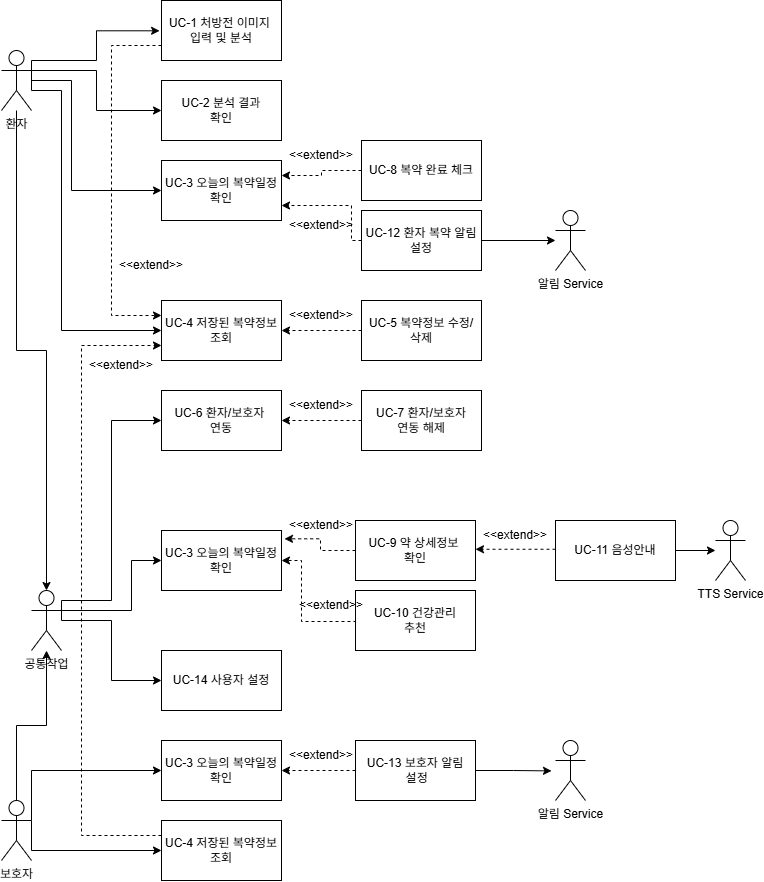

The diagram above was exported from draw.io. Its source (the exported page's mxGraphModel, read from the mxfile embedded in the PNG):
<mxGraphModel dx="1264" dy="804" grid="1" gridSize="10" guides="1" tooltips="1" connect="1" arrows="1" fold="1" page="1" pageScale="1" pageWidth="827" pageHeight="1169" math="0" shadow="0">
  <root>
    <mxCell id="0" />
    <mxCell id="1" parent="0" />
    <mxCell id="ZfkoXQB04-TTV6p4bmA_-47" edge="1" parent="1" source="ZfkoXQB04-TTV6p4bmA_-1" style="edgeStyle=orthogonalEdgeStyle;rounded=0;orthogonalLoop=1;jettySize=auto;html=1;exitX=1;exitY=0.3333333333333333;exitDx=0;exitDy=0;exitPerimeter=0;entryX=0;entryY=0.5;entryDx=0;entryDy=0;" target="ZfkoXQB04-TTV6p4bmA_-13">
      <mxGeometry relative="1" as="geometry" />
    </mxCell>
    <mxCell id="ZfkoXQB04-TTV6p4bmA_-50" edge="1" parent="1" style="edgeStyle=orthogonalEdgeStyle;rounded=0;orthogonalLoop=1;jettySize=auto;html=1;entryX=0;entryY=0.5;entryDx=0;entryDy=0;" target="ZfkoXQB04-TTV6p4bmA_-14">
      <mxGeometry relative="1" as="geometry">
        <Array as="points">
          <mxPoint x="90" y="120" />
          <mxPoint x="130" y="120" />
          <mxPoint x="130" y="230" />
        </Array>
        <mxPoint x="90" y="110" as="sourcePoint" />
      </mxGeometry>
    </mxCell>
    <mxCell id="ZfkoXQB04-TTV6p4bmA_-78" edge="1" parent="1" source="ZfkoXQB04-TTV6p4bmA_-1" style="edgeStyle=orthogonalEdgeStyle;rounded=0;orthogonalLoop=1;jettySize=auto;html=1;entryX=0;entryY=0.5;entryDx=0;entryDy=0;exitX=1;exitY=0.3333333333333333;exitDx=0;exitDy=0;exitPerimeter=0;" target="ZfkoXQB04-TTV6p4bmA_-15">
      <mxGeometry relative="1" as="geometry">
        <Array as="points">
          <mxPoint x="90" y="130" />
          <mxPoint x="120" y="130" />
          <mxPoint x="120" y="370" />
        </Array>
        <mxPoint x="100" y="130" as="sourcePoint" />
      </mxGeometry>
    </mxCell>
    <mxCell id="ZfkoXQB04-TTV6p4bmA_-1" parent="1" style="shape=umlActor;verticalLabelPosition=bottom;verticalAlign=top;html=1;outlineConnect=0;" value="환자" vertex="1">
      <mxGeometry height="60" width="30" x="60" y="90" as="geometry" />
    </mxCell>
    <mxCell id="ZfkoXQB04-TTV6p4bmA_-34" edge="1" parent="1" source="ZfkoXQB04-TTV6p4bmA_-2" style="edgeStyle=orthogonalEdgeStyle;rounded=0;orthogonalLoop=1;jettySize=auto;html=1;" target="ZfkoXQB04-TTV6p4bmA_-28">
      <mxGeometry relative="1" as="geometry" />
    </mxCell>
    <mxCell id="ZfkoXQB04-TTV6p4bmA_-64" edge="1" parent="1" source="ZfkoXQB04-TTV6p4bmA_-2" style="edgeStyle=orthogonalEdgeStyle;rounded=0;orthogonalLoop=1;jettySize=auto;html=1;exitX=1;exitY=0.3333333333333333;exitDx=0;exitDy=0;exitPerimeter=0;entryX=0;entryY=0.5;entryDx=0;entryDy=0;" target="ZfkoXQB04-TTV6p4bmA_-63">
      <mxGeometry relative="1" as="geometry">
        <Array as="points">
          <mxPoint x="90" y="810" />
        </Array>
      </mxGeometry>
    </mxCell>
    <mxCell id="ZfkoXQB04-TTV6p4bmA_-94" edge="1" parent="1" source="ZfkoXQB04-TTV6p4bmA_-2" style="edgeStyle=orthogonalEdgeStyle;rounded=0;orthogonalLoop=1;jettySize=auto;html=1;exitX=1;exitY=0.3333333333333333;exitDx=0;exitDy=0;exitPerimeter=0;entryX=0;entryY=0.5;entryDx=0;entryDy=0;" target="ZfkoXQB04-TTV6p4bmA_-93">
      <mxGeometry relative="1" as="geometry">
        <Array as="points">
          <mxPoint x="90" y="890" />
        </Array>
      </mxGeometry>
    </mxCell>
    <mxCell id="ZfkoXQB04-TTV6p4bmA_-2" parent="1" style="shape=umlActor;verticalLabelPosition=bottom;verticalAlign=top;html=1;outlineConnect=0;" value="보호자" vertex="1">
      <mxGeometry height="60" width="30" x="60" y="840" as="geometry" />
    </mxCell>
    <mxCell id="ZfkoXQB04-TTV6p4bmA_-8" parent="1" style="shape=umlActor;verticalLabelPosition=bottom;verticalAlign=top;html=1;outlineConnect=0;" value="TTS Service" vertex="1">
      <mxGeometry height="60" width="30" x="774" y="560" as="geometry" />
    </mxCell>
    <mxCell id="ZfkoXQB04-TTV6p4bmA_-9" parent="1" style="shape=umlActor;verticalLabelPosition=bottom;verticalAlign=top;html=1;outlineConnect=0;" value="알림 Service" vertex="1">
      <mxGeometry height="60" width="30" x="614" y="250" as="geometry" />
    </mxCell>
    <mxCell id="jfTTiNNH3myxI_l0JXrU-1" edge="1" parent="1" source="ZfkoXQB04-TTV6p4bmA_-12" style="edgeStyle=orthogonalEdgeStyle;rounded=0;orthogonalLoop=1;jettySize=auto;html=1;exitX=0;exitY=0.75;exitDx=0;exitDy=0;entryX=0;entryY=0.25;entryDx=0;entryDy=0;dashed=1;" target="ZfkoXQB04-TTV6p4bmA_-15">
      <mxGeometry relative="1" as="geometry">
        <Array as="points">
          <mxPoint x="170" y="85" />
          <mxPoint x="170" y="355" />
        </Array>
      </mxGeometry>
    </mxCell>
    <mxCell id="ZfkoXQB04-TTV6p4bmA_-12" parent="1" style="rounded=0;whiteSpace=wrap;html=1;" value="UC-1 처방전 이미지&amp;nbsp;&lt;div&gt;입력 및 분석&lt;/div&gt;" vertex="1">
      <mxGeometry height="60" width="120" x="220" y="40" as="geometry" />
    </mxCell>
    <mxCell id="ZfkoXQB04-TTV6p4bmA_-13" parent="1" style="rounded=0;whiteSpace=wrap;html=1;" value="UC-2 분석 결과&lt;div&gt;확인&lt;/div&gt;" vertex="1">
      <mxGeometry height="60" width="120" x="220" y="120" as="geometry" />
    </mxCell>
    <mxCell id="ZfkoXQB04-TTV6p4bmA_-14" parent="1" style="rounded=0;whiteSpace=wrap;html=1;" value="UC-3 오늘의 복약일정&lt;div&gt;확인&lt;/div&gt;" vertex="1">
      <mxGeometry height="60" width="120" x="220" y="200" as="geometry" />
    </mxCell>
    <mxCell id="ZfkoXQB04-TTV6p4bmA_-15" parent="1" style="rounded=0;whiteSpace=wrap;html=1;" value="UC-4 저장된 복약정보 조회" vertex="1">
      <mxGeometry height="60" width="120" x="220" y="340" as="geometry" />
    </mxCell>
    <mxCell id="ZfkoXQB04-TTV6p4bmA_-17" parent="1" style="rounded=0;whiteSpace=wrap;html=1;" value="UC-5 복약정보 수정/&lt;div&gt;삭제&lt;/div&gt;" vertex="1">
      <mxGeometry height="60" width="120" x="420" y="340" as="geometry" />
    </mxCell>
    <mxCell id="ZfkoXQB04-TTV6p4bmA_-18" parent="1" style="rounded=0;whiteSpace=wrap;html=1;" value="UC-9 약 상세정보&amp;nbsp;&lt;div&gt;확인&lt;/div&gt;" vertex="1">
      <mxGeometry height="60" width="120" x="414.00000000000006" y="560" as="geometry" />
    </mxCell>
    <mxCell id="ZfkoXQB04-TTV6p4bmA_-19" parent="1" style="rounded=0;whiteSpace=wrap;html=1;" value="UC-10 건강관리&lt;div&gt;추천&lt;/div&gt;" vertex="1">
      <mxGeometry height="60" width="120" x="414.00000000000006" y="630" as="geometry" />
    </mxCell>
    <mxCell id="ZfkoXQB04-TTV6p4bmA_-81" edge="1" parent="1" source="ZfkoXQB04-TTV6p4bmA_-20" style="edgeStyle=orthogonalEdgeStyle;rounded=0;orthogonalLoop=1;jettySize=auto;html=1;exitX=0;exitY=0.5;exitDx=0;exitDy=0;entryX=1;entryY=0.25;entryDx=0;entryDy=0;dashed=1;" target="ZfkoXQB04-TTV6p4bmA_-14">
      <mxGeometry relative="1" as="geometry" />
    </mxCell>
    <mxCell id="ZfkoXQB04-TTV6p4bmA_-20" parent="1" style="rounded=0;whiteSpace=wrap;html=1;" value="UC-8 복약 완료 체크" vertex="1">
      <mxGeometry height="60" width="120" x="420" y="180" as="geometry" />
    </mxCell>
    <mxCell id="ZfkoXQB04-TTV6p4bmA_-45" edge="1" parent="1" source="ZfkoXQB04-TTV6p4bmA_-21" style="edgeStyle=orthogonalEdgeStyle;rounded=0;orthogonalLoop=1;jettySize=auto;html=1;exitX=0;exitY=0.5;exitDx=0;exitDy=0;entryX=1;entryY=0.5;entryDx=0;entryDy=0;dashed=1;" target="ZfkoXQB04-TTV6p4bmA_-22">
      <mxGeometry relative="1" as="geometry" />
    </mxCell>
    <mxCell id="ZfkoXQB04-TTV6p4bmA_-21" parent="1" style="rounded=0;whiteSpace=wrap;html=1;" value="UC-7 환자/보호자&lt;div&gt;연동 해제&lt;/div&gt;" vertex="1">
      <mxGeometry height="60" width="120" x="420" y="430" as="geometry" />
    </mxCell>
    <mxCell id="ZfkoXQB04-TTV6p4bmA_-22" parent="1" style="rounded=0;whiteSpace=wrap;html=1;" value="UC-6 환자/보호자&amp;nbsp;&lt;div&gt;연동&lt;/div&gt;" vertex="1">
      <mxGeometry height="60" width="120" x="220" y="430" as="geometry" />
    </mxCell>
    <mxCell id="ZfkoXQB04-TTV6p4bmA_-62" edge="1" parent="1" source="ZfkoXQB04-TTV6p4bmA_-23" style="edgeStyle=orthogonalEdgeStyle;rounded=0;orthogonalLoop=1;jettySize=auto;html=1;exitX=1;exitY=0.5;exitDx=0;exitDy=0;" target="ZfkoXQB04-TTV6p4bmA_-8">
      <mxGeometry relative="1" as="geometry" />
    </mxCell>
    <mxCell id="ZfkoXQB04-TTV6p4bmA_-23" parent="1" style="rounded=0;whiteSpace=wrap;html=1;" value="UC-11 음성안내" vertex="1">
      <mxGeometry height="60" width="120" x="614" y="560" as="geometry" />
    </mxCell>
    <mxCell id="ZfkoXQB04-TTV6p4bmA_-26" parent="1" style="rounded=0;whiteSpace=wrap;html=1;" value="UC-14 사용자 설정" vertex="1">
      <mxGeometry height="60" width="120" x="220" y="690" as="geometry" />
    </mxCell>
    <mxCell id="ZfkoXQB04-TTV6p4bmA_-43" edge="1" parent="1" source="ZfkoXQB04-TTV6p4bmA_-28" style="edgeStyle=orthogonalEdgeStyle;rounded=0;orthogonalLoop=1;jettySize=auto;html=1;exitX=1;exitY=0.3333333333333333;exitDx=0;exitDy=0;exitPerimeter=0;entryX=0;entryY=0.5;entryDx=0;entryDy=0;" target="ZfkoXQB04-TTV6p4bmA_-22">
      <mxGeometry relative="1" as="geometry">
        <Array as="points">
          <mxPoint x="120" y="640" />
          <mxPoint x="170" y="640" />
          <mxPoint x="170" y="460" />
        </Array>
      </mxGeometry>
    </mxCell>
    <mxCell id="ZfkoXQB04-TTV6p4bmA_-67" edge="1" parent="1" source="ZfkoXQB04-TTV6p4bmA_-28" style="edgeStyle=orthogonalEdgeStyle;rounded=0;orthogonalLoop=1;jettySize=auto;html=1;exitX=1;exitY=0.3333333333333333;exitDx=0;exitDy=0;exitPerimeter=0;entryX=0;entryY=0.5;entryDx=0;entryDy=0;">
      <mxGeometry relative="1" as="geometry">
        <Array as="points">
          <mxPoint x="190" y="650" />
          <mxPoint x="190" y="600" />
        </Array>
        <mxPoint x="220" y="600" as="targetPoint" />
      </mxGeometry>
    </mxCell>
    <mxCell id="ZfkoXQB04-TTV6p4bmA_-85" edge="1" parent="1" source="ZfkoXQB04-TTV6p4bmA_-28" style="edgeStyle=orthogonalEdgeStyle;rounded=0;orthogonalLoop=1;jettySize=auto;html=1;exitX=1;exitY=0.3333333333333333;exitDx=0;exitDy=0;exitPerimeter=0;entryX=0;entryY=0.5;entryDx=0;entryDy=0;" target="ZfkoXQB04-TTV6p4bmA_-26">
      <mxGeometry relative="1" as="geometry">
        <Array as="points">
          <mxPoint x="120" y="660" />
          <mxPoint x="170" y="660" />
          <mxPoint x="170" y="720" />
        </Array>
      </mxGeometry>
    </mxCell>
    <mxCell id="ZfkoXQB04-TTV6p4bmA_-28" parent="1" style="shape=umlActor;verticalLabelPosition=bottom;verticalAlign=top;html=1;outlineConnect=0;" value="공통작업" vertex="1">
      <mxGeometry height="60" width="30" x="90" y="630" as="geometry" />
    </mxCell>
    <mxCell id="ZfkoXQB04-TTV6p4bmA_-33" edge="1" parent="1" source="ZfkoXQB04-TTV6p4bmA_-1" style="edgeStyle=orthogonalEdgeStyle;rounded=0;orthogonalLoop=1;jettySize=auto;html=1;entryX=0.5;entryY=0;entryDx=0;entryDy=0;entryPerimeter=0;" target="ZfkoXQB04-TTV6p4bmA_-28">
      <mxGeometry relative="1" as="geometry" />
    </mxCell>
    <mxCell id="ZfkoXQB04-TTV6p4bmA_-46" parent="1" style="text;html=1;whiteSpace=wrap;strokeColor=none;fillColor=none;align=center;verticalAlign=middle;rounded=0;" value="&amp;lt;&amp;lt;extend&amp;gt;&amp;gt;" vertex="1">
      <mxGeometry height="30" width="60" x="350" y="430" as="geometry" />
    </mxCell>
    <mxCell id="ZfkoXQB04-TTV6p4bmA_-49" edge="1" parent="1" source="ZfkoXQB04-TTV6p4bmA_-1" style="edgeStyle=orthogonalEdgeStyle;rounded=0;orthogonalLoop=1;jettySize=auto;html=1;entryX=-0.016;entryY=0.505;entryDx=0;entryDy=0;entryPerimeter=0;exitX=1;exitY=0.3333333333333333;exitDx=0;exitDy=0;exitPerimeter=0;" target="ZfkoXQB04-TTV6p4bmA_-12">
      <mxGeometry relative="1" as="geometry">
        <Array as="points">
          <mxPoint x="90" y="100" />
          <mxPoint x="155" y="100" />
          <mxPoint x="155" y="70" />
        </Array>
        <mxPoint x="100" y="90" as="sourcePoint" />
      </mxGeometry>
    </mxCell>
    <mxCell id="ZfkoXQB04-TTV6p4bmA_-53" parent="1" style="text;html=1;whiteSpace=wrap;strokeColor=none;fillColor=none;align=center;verticalAlign=middle;rounded=0;" value="&amp;lt;&amp;lt;extend&amp;gt;&amp;gt;" vertex="1">
      <mxGeometry height="30" width="60" x="350" y="180" as="geometry" />
    </mxCell>
    <mxCell id="ZfkoXQB04-TTV6p4bmA_-55" parent="1" style="text;html=1;whiteSpace=wrap;strokeColor=none;fillColor=none;align=center;verticalAlign=middle;rounded=0;" value="&amp;lt;&amp;lt;extend&amp;gt;&amp;gt;" vertex="1">
      <mxGeometry height="30" width="60" x="350.00000000000006" y="550" as="geometry" />
    </mxCell>
    <mxCell id="ZfkoXQB04-TTV6p4bmA_-56" edge="1" parent="1" source="ZfkoXQB04-TTV6p4bmA_-19" style="edgeStyle=orthogonalEdgeStyle;rounded=0;orthogonalLoop=1;jettySize=auto;html=1;entryX=1;entryY=0.5;entryDx=0;entryDy=0;dashed=1;exitX=0;exitY=0.5;exitDx=0;exitDy=0;">
      <mxGeometry relative="1" as="geometry">
        <Array as="points">
          <mxPoint x="414" y="661" />
          <mxPoint x="360" y="661" />
          <mxPoint x="360" y="600" />
        </Array>
        <mxPoint x="416.84000000000003" y="661.4100000000001" as="sourcePoint" />
        <mxPoint x="340" y="600" as="targetPoint" />
      </mxGeometry>
    </mxCell>
    <mxCell id="ZfkoXQB04-TTV6p4bmA_-57" parent="1" style="text;html=1;whiteSpace=wrap;strokeColor=none;fillColor=none;align=center;verticalAlign=middle;rounded=0;" value="&amp;lt;&amp;lt;extend&amp;gt;&amp;gt;" vertex="1">
      <mxGeometry height="30" width="60" x="360.00000000000006" y="630" as="geometry" />
    </mxCell>
    <mxCell id="ZfkoXQB04-TTV6p4bmA_-60" edge="1" parent="1" style="edgeStyle=orthogonalEdgeStyle;rounded=0;orthogonalLoop=1;jettySize=auto;html=1;exitX=0;exitY=0.5;exitDx=0;exitDy=0;entryX=1;entryY=0.5;entryDx=0;entryDy=0;dashed=1;">
      <mxGeometry relative="1" as="geometry">
        <mxPoint x="614" y="588.75" as="sourcePoint" />
        <mxPoint x="534" y="588.75" as="targetPoint" />
      </mxGeometry>
    </mxCell>
    <mxCell id="ZfkoXQB04-TTV6p4bmA_-61" parent="1" style="text;html=1;whiteSpace=wrap;strokeColor=none;fillColor=none;align=center;verticalAlign=middle;rounded=0;" value="&amp;lt;&amp;lt;extend&amp;gt;&amp;gt;" vertex="1">
      <mxGeometry height="30" width="60" x="544" y="560" as="geometry" />
    </mxCell>
    <mxCell id="ZfkoXQB04-TTV6p4bmA_-63" parent="1" style="rounded=0;whiteSpace=wrap;html=1;" value="UC-3 오늘의 복약일정&lt;div&gt;확인&lt;/div&gt;" vertex="1">
      <mxGeometry height="60" width="120" x="220" y="780" as="geometry" />
    </mxCell>
    <mxCell id="ZfkoXQB04-TTV6p4bmA_-68" edge="1" parent="1" source="ZfkoXQB04-TTV6p4bmA_-18" style="edgeStyle=orthogonalEdgeStyle;rounded=0;orthogonalLoop=1;jettySize=auto;html=1;exitX=0;exitY=0.5;exitDx=0;exitDy=0;entryX=1.025;entryY=0.139;entryDx=0;entryDy=0;entryPerimeter=0;dashed=1;">
      <mxGeometry relative="1" as="geometry">
        <mxPoint x="343" y="578.3399999999999" as="targetPoint" />
      </mxGeometry>
    </mxCell>
    <mxCell id="ZfkoXQB04-TTV6p4bmA_-75" edge="1" parent="1" style="edgeStyle=orthogonalEdgeStyle;rounded=0;orthogonalLoop=1;jettySize=auto;html=1;exitX=0;exitY=0.5;exitDx=0;exitDy=0;entryX=1;entryY=0.5;entryDx=0;entryDy=0;dashed=1;">
      <mxGeometry relative="1" as="geometry">
        <mxPoint x="420" y="369.9999999999999" as="sourcePoint" />
        <mxPoint x="340" y="370" as="targetPoint" />
      </mxGeometry>
    </mxCell>
    <mxCell id="ZfkoXQB04-TTV6p4bmA_-77" parent="1" style="text;html=1;whiteSpace=wrap;strokeColor=none;fillColor=none;align=center;verticalAlign=middle;rounded=0;" value="&amp;lt;&amp;lt;extend&amp;gt;&amp;gt;" vertex="1">
      <mxGeometry height="30" width="60" x="350" y="340" as="geometry" />
    </mxCell>
    <mxCell id="ZfkoXQB04-TTV6p4bmA_-82" edge="1" parent="1" source="ZfkoXQB04-TTV6p4bmA_-80" style="edgeStyle=orthogonalEdgeStyle;rounded=0;orthogonalLoop=1;jettySize=auto;html=1;exitX=0;exitY=0.5;exitDx=0;exitDy=0;entryX=1;entryY=0.75;entryDx=0;entryDy=0;dashed=1;" target="ZfkoXQB04-TTV6p4bmA_-14">
      <mxGeometry relative="1" as="geometry">
        <Array as="points">
          <mxPoint x="410" y="280" />
          <mxPoint x="410" y="245" />
        </Array>
      </mxGeometry>
    </mxCell>
    <mxCell id="ZfkoXQB04-TTV6p4bmA_-84" edge="1" parent="1" source="ZfkoXQB04-TTV6p4bmA_-80" style="edgeStyle=orthogonalEdgeStyle;rounded=0;orthogonalLoop=1;jettySize=auto;html=1;exitX=1;exitY=0.5;exitDx=0;exitDy=0;" target="ZfkoXQB04-TTV6p4bmA_-9">
      <mxGeometry relative="1" as="geometry" />
    </mxCell>
    <mxCell id="ZfkoXQB04-TTV6p4bmA_-80" parent="1" style="rounded=0;whiteSpace=wrap;html=1;" value="UC-12 환자 복약 알림&lt;div&gt;설정&lt;/div&gt;" vertex="1">
      <mxGeometry height="60" width="120" x="420.00000000000006" y="250" as="geometry" />
    </mxCell>
    <mxCell id="ZfkoXQB04-TTV6p4bmA_-83" parent="1" style="text;html=1;whiteSpace=wrap;strokeColor=none;fillColor=none;align=center;verticalAlign=middle;rounded=0;" value="&amp;lt;&amp;lt;extend&amp;gt;&amp;gt;" vertex="1">
      <mxGeometry height="30" width="60" x="350" y="250" as="geometry" />
    </mxCell>
    <mxCell id="ZfkoXQB04-TTV6p4bmA_-88" edge="1" parent="1" source="ZfkoXQB04-TTV6p4bmA_-86" style="edgeStyle=orthogonalEdgeStyle;rounded=0;orthogonalLoop=1;jettySize=auto;html=1;exitX=0;exitY=0.5;exitDx=0;exitDy=0;entryX=1;entryY=0.5;entryDx=0;entryDy=0;dashed=1;" target="ZfkoXQB04-TTV6p4bmA_-63">
      <mxGeometry relative="1" as="geometry" />
    </mxCell>
    <mxCell id="ZfkoXQB04-TTV6p4bmA_-92" edge="1" parent="1" source="ZfkoXQB04-TTV6p4bmA_-86" style="edgeStyle=orthogonalEdgeStyle;rounded=0;orthogonalLoop=1;jettySize=auto;html=1;exitX=1;exitY=0.5;exitDx=0;exitDy=0;">
      <mxGeometry relative="1" as="geometry">
        <mxPoint x="610" y="810.4117647058824" as="targetPoint" />
      </mxGeometry>
    </mxCell>
    <mxCell id="ZfkoXQB04-TTV6p4bmA_-86" parent="1" style="rounded=0;whiteSpace=wrap;html=1;" value="UC-13 보호자 알림&lt;div&gt;&amp;nbsp;설정&lt;/div&gt;" vertex="1">
      <mxGeometry height="60" width="120" x="414" y="780" as="geometry" />
    </mxCell>
    <mxCell id="ZfkoXQB04-TTV6p4bmA_-87" parent="1" style="rounded=0;whiteSpace=wrap;html=1;" value="UC-3 오늘의 복약일정&lt;div&gt;확인&lt;/div&gt;" vertex="1">
      <mxGeometry height="60" width="120" x="220" y="570" as="geometry" />
    </mxCell>
    <mxCell id="ZfkoXQB04-TTV6p4bmA_-90" parent="1" style="text;html=1;whiteSpace=wrap;strokeColor=none;fillColor=none;align=center;verticalAlign=middle;rounded=0;" value="&amp;lt;&amp;lt;extend&amp;gt;&amp;gt;" vertex="1">
      <mxGeometry height="30" width="60" x="350.00000000000006" y="780" as="geometry" />
    </mxCell>
    <mxCell id="ZfkoXQB04-TTV6p4bmA_-91" parent="1" style="shape=umlActor;verticalLabelPosition=bottom;verticalAlign=top;html=1;outlineConnect=0;" value="알림 Service" vertex="1">
      <mxGeometry height="60" width="30" x="614" y="780" as="geometry" />
    </mxCell>
    <mxCell id="jfTTiNNH3myxI_l0JXrU-3" edge="1" parent="1" source="ZfkoXQB04-TTV6p4bmA_-93" style="edgeStyle=orthogonalEdgeStyle;rounded=0;orthogonalLoop=1;jettySize=auto;html=1;exitX=0;exitY=0.25;exitDx=0;exitDy=0;entryX=0;entryY=0.75;entryDx=0;entryDy=0;dashed=1;" target="ZfkoXQB04-TTV6p4bmA_-15">
      <mxGeometry relative="1" as="geometry">
        <Array as="points">
          <mxPoint x="140" y="875" />
          <mxPoint x="140" y="385" />
        </Array>
      </mxGeometry>
    </mxCell>
    <mxCell id="ZfkoXQB04-TTV6p4bmA_-93" parent="1" style="rounded=0;whiteSpace=wrap;html=1;" value="UC-4 저장된 복약정보 조회" vertex="1">
      <mxGeometry height="60" width="120" x="220" y="860" as="geometry" />
    </mxCell>
    <mxCell id="jfTTiNNH3myxI_l0JXrU-2" parent="1" style="text;html=1;whiteSpace=wrap;strokeColor=none;fillColor=none;align=center;verticalAlign=middle;rounded=0;" value="&amp;lt;&amp;lt;extend&amp;gt;&amp;gt;" vertex="1">
      <mxGeometry height="30" width="60" x="180" y="290" as="geometry" />
    </mxCell>
    <mxCell id="jfTTiNNH3myxI_l0JXrU-4" parent="1" style="text;html=1;whiteSpace=wrap;strokeColor=none;fillColor=none;align=center;verticalAlign=middle;rounded=0;" value="&amp;lt;&amp;lt;extend&amp;gt;&amp;gt;" vertex="1">
      <mxGeometry height="30" width="60" x="150" y="390" as="geometry" />
    </mxCell>
  </root>
</mxGraphModel>